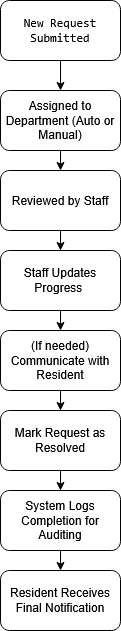

The diagram above was exported from draw.io. Its source (the exported page's mxGraphModel, read from the mxfile embedded in the PNG):
<mxGraphModel dx="2066" dy="1111" grid="1" gridSize="10" guides="1" tooltips="1" connect="1" arrows="1" fold="1" page="1" pageScale="1" pageWidth="850" pageHeight="1100" math="0" shadow="0">
  <root>
    <mxCell id="0" />
    <mxCell id="1" parent="0" />
    <mxCell id="9nQw8V10F7BkQIBZNf5F-8" style="edgeStyle=orthogonalEdgeStyle;rounded=0;orthogonalLoop=1;jettySize=auto;html=1;exitX=0.5;exitY=1;exitDx=0;exitDy=0;entryX=0.5;entryY=0;entryDx=0;entryDy=0;" edge="1" parent="1" source="9nQw8V10F7BkQIBZNf5F-1" target="9nQw8V10F7BkQIBZNf5F-2">
      <mxGeometry relative="1" as="geometry" />
    </mxCell>
    <mxCell id="9nQw8V10F7BkQIBZNf5F-1" value="&lt;code class=&quot;whitespace-pre!&quot;&gt;&lt;span&gt;&lt;span&gt;&lt;span class=&quot;hljs-built_in&quot;&gt;New&lt;/span&gt;&lt;/span&gt;&lt;span&gt; Request Submitted&lt;/span&gt;&lt;/span&gt;&lt;/code&gt;" style="rounded=1;whiteSpace=wrap;html=1;" vertex="1" parent="1">
      <mxGeometry x="350" y="160" width="120" height="60" as="geometry" />
    </mxCell>
    <mxCell id="9nQw8V10F7BkQIBZNf5F-9" style="edgeStyle=orthogonalEdgeStyle;rounded=0;orthogonalLoop=1;jettySize=auto;html=1;exitX=0.5;exitY=1;exitDx=0;exitDy=0;entryX=0.5;entryY=0;entryDx=0;entryDy=0;" edge="1" parent="1" source="9nQw8V10F7BkQIBZNf5F-2" target="9nQw8V10F7BkQIBZNf5F-3">
      <mxGeometry relative="1" as="geometry" />
    </mxCell>
    <mxCell id="9nQw8V10F7BkQIBZNf5F-2" value="Assigned to Department (Auto or Manual)" style="rounded=1;whiteSpace=wrap;html=1;" vertex="1" parent="1">
      <mxGeometry x="350" y="250" width="120" height="60" as="geometry" />
    </mxCell>
    <mxCell id="9nQw8V10F7BkQIBZNf5F-11" style="edgeStyle=orthogonalEdgeStyle;rounded=0;orthogonalLoop=1;jettySize=auto;html=1;entryX=0.5;entryY=0;entryDx=0;entryDy=0;" edge="1" parent="1" source="9nQw8V10F7BkQIBZNf5F-3" target="9nQw8V10F7BkQIBZNf5F-4">
      <mxGeometry relative="1" as="geometry" />
    </mxCell>
    <mxCell id="9nQw8V10F7BkQIBZNf5F-3" value="Reviewed by Staff" style="rounded=1;whiteSpace=wrap;html=1;" vertex="1" parent="1">
      <mxGeometry x="350" y="330" width="120" height="60" as="geometry" />
    </mxCell>
    <mxCell id="9nQw8V10F7BkQIBZNf5F-12" style="edgeStyle=orthogonalEdgeStyle;rounded=0;orthogonalLoop=1;jettySize=auto;html=1;exitX=0.5;exitY=1;exitDx=0;exitDy=0;entryX=0.5;entryY=0;entryDx=0;entryDy=0;" edge="1" parent="1" source="9nQw8V10F7BkQIBZNf5F-4" target="9nQw8V10F7BkQIBZNf5F-5">
      <mxGeometry relative="1" as="geometry" />
    </mxCell>
    <mxCell id="9nQw8V10F7BkQIBZNf5F-4" value="Staff Updates Progress&amp;nbsp;" style="rounded=1;whiteSpace=wrap;html=1;" vertex="1" parent="1">
      <mxGeometry x="350" y="410" width="120" height="60" as="geometry" />
    </mxCell>
    <mxCell id="9nQw8V10F7BkQIBZNf5F-13" style="edgeStyle=orthogonalEdgeStyle;rounded=0;orthogonalLoop=1;jettySize=auto;html=1;entryX=0.5;entryY=0;entryDx=0;entryDy=0;" edge="1" parent="1" source="9nQw8V10F7BkQIBZNf5F-5" target="9nQw8V10F7BkQIBZNf5F-6">
      <mxGeometry relative="1" as="geometry" />
    </mxCell>
    <mxCell id="9nQw8V10F7BkQIBZNf5F-5" value="(If needed) Communicate with Resident" style="rounded=1;whiteSpace=wrap;html=1;" vertex="1" parent="1">
      <mxGeometry x="350" y="490" width="120" height="60" as="geometry" />
    </mxCell>
    <mxCell id="9nQw8V10F7BkQIBZNf5F-14" style="edgeStyle=orthogonalEdgeStyle;rounded=0;orthogonalLoop=1;jettySize=auto;html=1;entryX=0.5;entryY=0;entryDx=0;entryDy=0;" edge="1" parent="1" source="9nQw8V10F7BkQIBZNf5F-6" target="9nQw8V10F7BkQIBZNf5F-7">
      <mxGeometry relative="1" as="geometry" />
    </mxCell>
    <mxCell id="9nQw8V10F7BkQIBZNf5F-6" value="Mark Request as Resolved" style="rounded=1;whiteSpace=wrap;html=1;" vertex="1" parent="1">
      <mxGeometry x="350" y="570" width="120" height="60" as="geometry" />
    </mxCell>
    <mxCell id="9nQw8V10F7BkQIBZNf5F-16" style="edgeStyle=orthogonalEdgeStyle;rounded=0;orthogonalLoop=1;jettySize=auto;html=1;exitX=0.5;exitY=1;exitDx=0;exitDy=0;entryX=0.5;entryY=0;entryDx=0;entryDy=0;" edge="1" parent="1" source="9nQw8V10F7BkQIBZNf5F-7" target="9nQw8V10F7BkQIBZNf5F-15">
      <mxGeometry relative="1" as="geometry" />
    </mxCell>
    <mxCell id="9nQw8V10F7BkQIBZNf5F-7" value="System Logs Completion for Auditing" style="rounded=1;whiteSpace=wrap;html=1;" vertex="1" parent="1">
      <mxGeometry x="350" y="650" width="120" height="60" as="geometry" />
    </mxCell>
    <mxCell id="9nQw8V10F7BkQIBZNf5F-15" value="Resident Receives Final Notification" style="rounded=1;whiteSpace=wrap;html=1;" vertex="1" parent="1">
      <mxGeometry x="350" y="730" width="120" height="60" as="geometry" />
    </mxCell>
  </root>
</mxGraphModel>